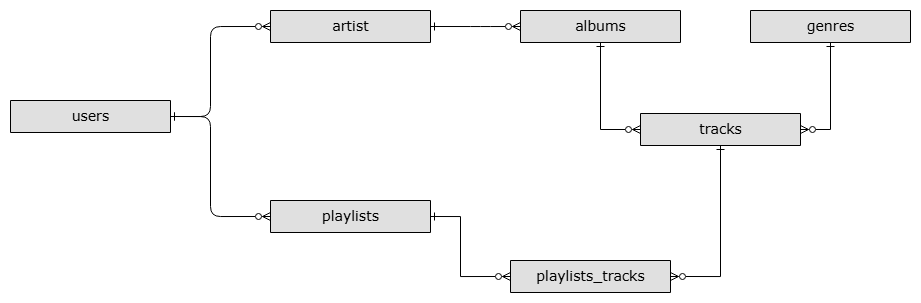

The diagram above was exported from draw.io. Its source (the exported page's mxGraphModel, read from the mxfile embedded in the PNG):
<mxGraphModel dx="1000" dy="631" grid="1" gridSize="10" guides="1" tooltips="1" connect="1" arrows="1" fold="1" page="1" pageScale="1" pageWidth="1100" pageHeight="850" background="none" math="0" shadow="0">
  <root>
    <mxCell id="0" />
    <mxCell id="1" parent="0" />
    <mxCell id="2e49270ec7c68f3f-80" value="users" style="swimlane;html=1;fontStyle=0;childLayout=stackLayout;horizontal=1;startSize=32;fillColor=#e0e0e0;horizontalStack=0;resizeParent=1;resizeLast=0;collapsible=1;marginBottom=0;swimlaneFillColor=#ffffff;align=center;rounded=0;shadow=0;comic=0;labelBackgroundColor=none;strokeWidth=1;fontFamily=Verdana;fontSize=14" parent="1" vertex="1">
      <mxGeometry x="30" y="380" width="160" height="32" as="geometry" />
    </mxCell>
    <mxCell id="cyBd8Ml3z5QBhJ2P979c-1" value="artist" style="swimlane;html=1;fontStyle=0;childLayout=stackLayout;horizontal=1;startSize=32;fillColor=#e0e0e0;horizontalStack=0;resizeParent=1;resizeLast=0;collapsible=1;marginBottom=0;swimlaneFillColor=#ffffff;align=center;rounded=0;shadow=0;comic=0;labelBackgroundColor=none;strokeWidth=1;fontFamily=Verdana;fontSize=14" vertex="1" parent="1">
      <mxGeometry x="290" y="290" width="160" height="32" as="geometry" />
    </mxCell>
    <mxCell id="cyBd8Ml3z5QBhJ2P979c-4" value="playlists" style="swimlane;html=1;fontStyle=0;childLayout=stackLayout;horizontal=1;startSize=32;fillColor=#e0e0e0;horizontalStack=0;resizeParent=1;resizeLast=0;collapsible=1;marginBottom=0;swimlaneFillColor=#ffffff;align=center;rounded=0;shadow=0;comic=0;labelBackgroundColor=none;strokeWidth=1;fontFamily=Verdana;fontSize=14" vertex="1" parent="1">
      <mxGeometry x="290" y="480" width="160" height="32" as="geometry" />
    </mxCell>
    <mxCell id="cyBd8Ml3z5QBhJ2P979c-5" value="" style="edgeStyle=orthogonalEdgeStyle;html=1;endArrow=ERzeroToMany;startArrow=ERone;labelBackgroundColor=none;fontFamily=Verdana;fontSize=14;entryX=0;entryY=0.5;exitX=1;exitY=0.5;exitDx=0;exitDy=0;entryDx=0;entryDy=0;endFill=0;startFill=0;" edge="1" parent="1" source="2e49270ec7c68f3f-80" target="cyBd8Ml3z5QBhJ2P979c-1">
      <mxGeometry width="100" height="100" relative="1" as="geometry">
        <mxPoint x="380" y="512" as="sourcePoint" />
        <mxPoint x="380" y="350" as="targetPoint" />
        <Array as="points">
          <mxPoint x="230" y="396" />
          <mxPoint x="230" y="306" />
        </Array>
      </mxGeometry>
    </mxCell>
    <mxCell id="cyBd8Ml3z5QBhJ2P979c-6" value="" style="edgeStyle=orthogonalEdgeStyle;html=1;endArrow=ERzeroToMany;startArrow=ERone;labelBackgroundColor=none;fontFamily=Verdana;fontSize=14;entryX=0;entryY=0.5;entryDx=0;entryDy=0;endFill=0;startFill=0;exitX=1;exitY=0.5;exitDx=0;exitDy=0;" edge="1" parent="1" source="2e49270ec7c68f3f-80" target="cyBd8Ml3z5QBhJ2P979c-4">
      <mxGeometry width="100" height="100" relative="1" as="geometry">
        <mxPoint x="190" y="400" as="sourcePoint" />
        <mxPoint x="300" y="316" as="targetPoint" />
        <Array as="points">
          <mxPoint x="230" y="396" />
          <mxPoint x="230" y="496" />
        </Array>
      </mxGeometry>
    </mxCell>
    <mxCell id="cyBd8Ml3z5QBhJ2P979c-8" value="albums" style="swimlane;html=1;fontStyle=0;childLayout=stackLayout;horizontal=1;startSize=32;fillColor=#e0e0e0;horizontalStack=0;resizeParent=1;resizeLast=0;collapsible=1;marginBottom=0;swimlaneFillColor=#ffffff;align=center;rounded=0;shadow=0;comic=0;labelBackgroundColor=none;strokeWidth=1;fontFamily=Verdana;fontSize=14" vertex="1" parent="1">
      <mxGeometry x="540" y="290" width="160" height="32" as="geometry" />
    </mxCell>
    <mxCell id="cyBd8Ml3z5QBhJ2P979c-9" value="" style="edgeStyle=orthogonalEdgeStyle;html=1;endArrow=ERzeroToMany;startArrow=ERone;labelBackgroundColor=none;fontFamily=Verdana;fontSize=14;entryX=0;entryY=0.5;exitX=1;exitY=0.5;exitDx=0;exitDy=0;entryDx=0;entryDy=0;endFill=0;startFill=0;" edge="1" parent="1" source="cyBd8Ml3z5QBhJ2P979c-1" target="cyBd8Ml3z5QBhJ2P979c-8">
      <mxGeometry width="100" height="100" relative="1" as="geometry">
        <mxPoint x="440" y="434" as="sourcePoint" />
        <mxPoint x="620" y="360" as="targetPoint" />
        <Array as="points">
          <mxPoint x="500" y="306" />
          <mxPoint x="500" y="306" />
        </Array>
      </mxGeometry>
    </mxCell>
    <mxCell id="cyBd8Ml3z5QBhJ2P979c-10" value="genres" style="swimlane;html=1;fontStyle=0;childLayout=stackLayout;horizontal=1;startSize=32;fillColor=#e0e0e0;horizontalStack=0;resizeParent=1;resizeLast=0;collapsible=1;marginBottom=0;swimlaneFillColor=#ffffff;align=center;rounded=0;shadow=0;comic=0;labelBackgroundColor=none;strokeWidth=1;fontFamily=Verdana;fontSize=14" vertex="1" parent="1">
      <mxGeometry x="770" y="290" width="160" height="32" as="geometry" />
    </mxCell>
    <mxCell id="cyBd8Ml3z5QBhJ2P979c-11" value="tracks" style="swimlane;html=1;fontStyle=0;childLayout=stackLayout;horizontal=1;startSize=32;fillColor=#e0e0e0;horizontalStack=0;resizeParent=1;resizeLast=0;collapsible=1;marginBottom=0;swimlaneFillColor=#ffffff;align=center;rounded=0;shadow=0;comic=0;labelBackgroundColor=none;strokeWidth=1;fontFamily=Verdana;fontSize=14" vertex="1" parent="1">
      <mxGeometry x="660" y="393" width="160" height="32" as="geometry" />
    </mxCell>
    <mxCell id="cyBd8Ml3z5QBhJ2P979c-13" value="" style="edgeStyle=orthogonalEdgeStyle;html=1;endArrow=ERzeroToMany;startArrow=ERone;labelBackgroundColor=none;fontFamily=Verdana;fontSize=14;entryX=1;entryY=0.5;exitX=0.5;exitY=1;exitDx=0;exitDy=0;entryDx=0;entryDy=0;endFill=0;startFill=0;rounded=0;" edge="1" parent="1" source="cyBd8Ml3z5QBhJ2P979c-10" target="cyBd8Ml3z5QBhJ2P979c-11">
      <mxGeometry width="100" height="100" relative="1" as="geometry">
        <mxPoint x="790" y="370" as="sourcePoint" />
        <mxPoint x="880" y="370" as="targetPoint" />
        <Array as="points">
          <mxPoint x="850" y="409" />
        </Array>
      </mxGeometry>
    </mxCell>
    <mxCell id="cyBd8Ml3z5QBhJ2P979c-14" value="playlists_tracks" style="swimlane;html=1;fontStyle=0;childLayout=stackLayout;horizontal=1;startSize=32;fillColor=#e0e0e0;horizontalStack=0;resizeParent=1;resizeLast=0;collapsible=1;marginBottom=0;swimlaneFillColor=#ffffff;align=center;rounded=0;shadow=0;comic=0;labelBackgroundColor=none;strokeWidth=1;fontFamily=Verdana;fontSize=14" vertex="1" parent="1">
      <mxGeometry x="530" y="540" width="160" height="32" as="geometry" />
    </mxCell>
    <mxCell id="cyBd8Ml3z5QBhJ2P979c-15" value="" style="edgeStyle=orthogonalEdgeStyle;html=1;endArrow=ERzeroToMany;startArrow=ERone;labelBackgroundColor=none;fontFamily=Verdana;fontSize=14;entryX=0;entryY=0.5;exitX=1;exitY=0.5;exitDx=0;exitDy=0;entryDx=0;entryDy=0;endFill=0;startFill=0;rounded=0;" edge="1" parent="1" source="cyBd8Ml3z5QBhJ2P979c-4" target="cyBd8Ml3z5QBhJ2P979c-14">
      <mxGeometry width="100" height="100" relative="1" as="geometry">
        <mxPoint x="450" y="500" as="sourcePoint" />
        <mxPoint x="540" y="500" as="targetPoint" />
        <Array as="points">
          <mxPoint x="480" y="496" />
          <mxPoint x="480" y="556" />
        </Array>
      </mxGeometry>
    </mxCell>
    <mxCell id="cyBd8Ml3z5QBhJ2P979c-16" value="" style="edgeStyle=orthogonalEdgeStyle;html=1;endArrow=ERzeroToMany;startArrow=ERone;labelBackgroundColor=none;fontFamily=Verdana;fontSize=14;entryX=1;entryY=0.5;exitX=0.5;exitY=1;exitDx=0;exitDy=0;entryDx=0;entryDy=0;endFill=0;startFill=0;rounded=0;" edge="1" parent="1" source="cyBd8Ml3z5QBhJ2P979c-11" target="cyBd8Ml3z5QBhJ2P979c-14">
      <mxGeometry width="100" height="100" relative="1" as="geometry">
        <mxPoint x="650" y="490" as="sourcePoint" />
        <mxPoint x="740" y="490" as="targetPoint" />
        <Array as="points">
          <mxPoint x="740" y="556" />
        </Array>
      </mxGeometry>
    </mxCell>
    <mxCell id="cyBd8Ml3z5QBhJ2P979c-17" value="" style="edgeStyle=orthogonalEdgeStyle;html=1;endArrow=ERzeroToMany;startArrow=ERone;labelBackgroundColor=none;fontFamily=Verdana;fontSize=14;entryX=0;entryY=0.5;exitX=0.5;exitY=1;exitDx=0;exitDy=0;entryDx=0;entryDy=0;endFill=0;startFill=0;rounded=0;" edge="1" parent="1" source="cyBd8Ml3z5QBhJ2P979c-8" target="cyBd8Ml3z5QBhJ2P979c-11">
      <mxGeometry width="100" height="100" relative="1" as="geometry">
        <mxPoint x="470" y="400" as="sourcePoint" />
        <mxPoint x="560" y="400" as="targetPoint" />
        <Array as="points">
          <mxPoint x="620" y="409" />
        </Array>
      </mxGeometry>
    </mxCell>
  </root>
</mxGraphModel>